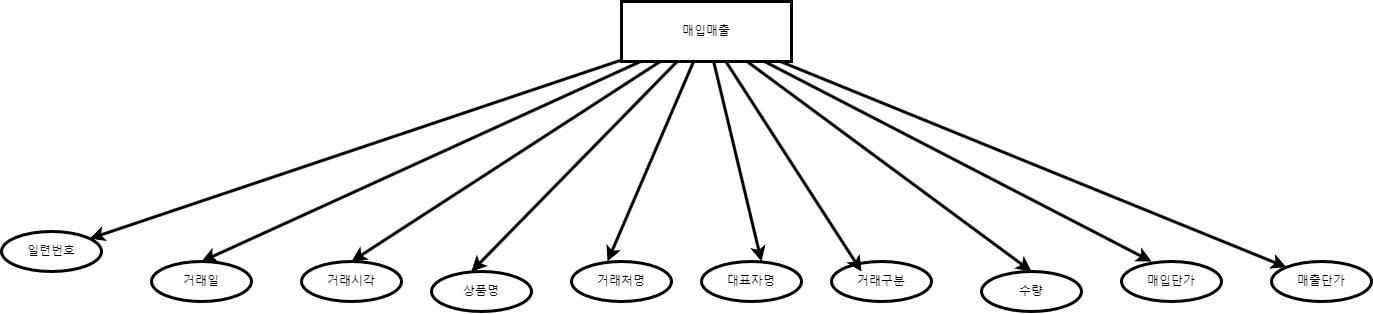

The diagram above was exported from draw.io. Its source (the exported page's mxGraphModel, read from the mxfile embedded in the PNG):
<mxGraphModel dx="2272" dy="568" grid="1" gridSize="10" guides="1" tooltips="1" connect="1" arrows="1" fold="1" page="1" pageScale="1" pageWidth="1169" pageHeight="1654" math="0" shadow="0">
  <root>
    <mxCell id="0" />
    <mxCell id="1" parent="0" />
    <mxCell id="v3CEGaP3ykhIVbazzVwO-28" style="rounded=0;orthogonalLoop=1;jettySize=auto;html=1;strokeWidth=3;" edge="1" parent="1" source="v3CEGaP3ykhIVbazzVwO-15" target="v3CEGaP3ykhIVbazzVwO-17">
      <mxGeometry relative="1" as="geometry" />
    </mxCell>
    <mxCell id="v3CEGaP3ykhIVbazzVwO-29" style="rounded=0;orthogonalLoop=1;jettySize=auto;html=1;entryX=0.5;entryY=0;entryDx=0;entryDy=0;strokeWidth=3;" edge="1" parent="1" source="v3CEGaP3ykhIVbazzVwO-15" target="v3CEGaP3ykhIVbazzVwO-18">
      <mxGeometry relative="1" as="geometry" />
    </mxCell>
    <mxCell id="v3CEGaP3ykhIVbazzVwO-30" style="rounded=0;orthogonalLoop=1;jettySize=auto;html=1;entryX=0.5;entryY=0;entryDx=0;entryDy=0;strokeWidth=3;" edge="1" parent="1" source="v3CEGaP3ykhIVbazzVwO-15" target="v3CEGaP3ykhIVbazzVwO-19">
      <mxGeometry relative="1" as="geometry" />
    </mxCell>
    <mxCell id="v3CEGaP3ykhIVbazzVwO-35" style="rounded=0;orthogonalLoop=1;jettySize=auto;html=1;entryX=0.5;entryY=0;entryDx=0;entryDy=0;strokeWidth=3;" edge="1" parent="1" source="v3CEGaP3ykhIVbazzVwO-15" target="v3CEGaP3ykhIVbazzVwO-24">
      <mxGeometry relative="1" as="geometry" />
    </mxCell>
    <mxCell id="v3CEGaP3ykhIVbazzVwO-37" style="rounded=0;orthogonalLoop=1;jettySize=auto;html=1;strokeWidth=3;" edge="1" parent="1" source="v3CEGaP3ykhIVbazzVwO-15" target="v3CEGaP3ykhIVbazzVwO-26">
      <mxGeometry relative="1" as="geometry" />
    </mxCell>
    <mxCell id="v3CEGaP3ykhIVbazzVwO-15" value="매입매출" style="whiteSpace=wrap;html=1;align=center;strokeWidth=3;" vertex="1" parent="1">
      <mxGeometry x="530" y="50" width="170" height="60" as="geometry" />
    </mxCell>
    <mxCell id="v3CEGaP3ykhIVbazzVwO-17" value="일련번호" style="ellipse;whiteSpace=wrap;html=1;align=center;strokeWidth=3;" vertex="1" parent="1">
      <mxGeometry x="-90" y="280" width="100" height="40" as="geometry" />
    </mxCell>
    <mxCell id="v3CEGaP3ykhIVbazzVwO-18" value="거래일" style="ellipse;whiteSpace=wrap;html=1;align=center;strokeWidth=3;" vertex="1" parent="1">
      <mxGeometry x="60" y="310" width="100" height="40" as="geometry" />
    </mxCell>
    <mxCell id="v3CEGaP3ykhIVbazzVwO-19" value="거래시각" style="ellipse;whiteSpace=wrap;html=1;align=center;strokeWidth=3;" vertex="1" parent="1">
      <mxGeometry x="210" y="310" width="100" height="40" as="geometry" />
    </mxCell>
    <mxCell id="v3CEGaP3ykhIVbazzVwO-20" value="상품명" style="ellipse;whiteSpace=wrap;html=1;align=center;strokeWidth=3;" vertex="1" parent="1">
      <mxGeometry x="340" y="320" width="100" height="40" as="geometry" />
    </mxCell>
    <mxCell id="v3CEGaP3ykhIVbazzVwO-21" value="거래처명" style="ellipse;whiteSpace=wrap;html=1;align=center;strokeWidth=3;" vertex="1" parent="1">
      <mxGeometry x="480" y="310" width="100" height="40" as="geometry" />
    </mxCell>
    <mxCell id="v3CEGaP3ykhIVbazzVwO-22" value="대표자명" style="ellipse;whiteSpace=wrap;html=1;align=center;strokeWidth=3;" vertex="1" parent="1">
      <mxGeometry x="610" y="310" width="100" height="40" as="geometry" />
    </mxCell>
    <mxCell id="v3CEGaP3ykhIVbazzVwO-23" value="거래구분" style="ellipse;whiteSpace=wrap;html=1;align=center;strokeWidth=3;" vertex="1" parent="1">
      <mxGeometry x="740" y="310" width="100" height="40" as="geometry" />
    </mxCell>
    <mxCell id="v3CEGaP3ykhIVbazzVwO-24" value="수량" style="ellipse;whiteSpace=wrap;html=1;align=center;strokeWidth=3;" vertex="1" parent="1">
      <mxGeometry x="890" y="320" width="100" height="40" as="geometry" />
    </mxCell>
    <mxCell id="v3CEGaP3ykhIVbazzVwO-25" value="매입단가" style="ellipse;whiteSpace=wrap;html=1;align=center;strokeWidth=3;" vertex="1" parent="1">
      <mxGeometry x="1030" y="310" width="100" height="40" as="geometry" />
    </mxCell>
    <mxCell id="v3CEGaP3ykhIVbazzVwO-26" value="매출단가" style="ellipse;whiteSpace=wrap;html=1;align=center;strokeWidth=3;" vertex="1" parent="1">
      <mxGeometry x="1180" y="310" width="100" height="40" as="geometry" />
    </mxCell>
    <mxCell id="v3CEGaP3ykhIVbazzVwO-31" style="rounded=0;orthogonalLoop=1;jettySize=auto;html=1;entryX=0.4;entryY=0;entryDx=0;entryDy=0;entryPerimeter=0;strokeWidth=3;" edge="1" parent="1" source="v3CEGaP3ykhIVbazzVwO-15" target="v3CEGaP3ykhIVbazzVwO-20">
      <mxGeometry relative="1" as="geometry" />
    </mxCell>
    <mxCell id="v3CEGaP3ykhIVbazzVwO-32" style="rounded=0;orthogonalLoop=1;jettySize=auto;html=1;entryX=0.36;entryY=0;entryDx=0;entryDy=0;entryPerimeter=0;strokeWidth=3;" edge="1" parent="1" source="v3CEGaP3ykhIVbazzVwO-15" target="v3CEGaP3ykhIVbazzVwO-21">
      <mxGeometry relative="1" as="geometry" />
    </mxCell>
    <mxCell id="v3CEGaP3ykhIVbazzVwO-33" style="rounded=0;orthogonalLoop=1;jettySize=auto;html=1;entryX=0.6;entryY=0;entryDx=0;entryDy=0;entryPerimeter=0;strokeWidth=3;" edge="1" parent="1" source="v3CEGaP3ykhIVbazzVwO-15" target="v3CEGaP3ykhIVbazzVwO-22">
      <mxGeometry relative="1" as="geometry" />
    </mxCell>
    <mxCell id="v3CEGaP3ykhIVbazzVwO-34" style="rounded=0;orthogonalLoop=1;jettySize=auto;html=1;entryX=0.3;entryY=0.25;entryDx=0;entryDy=0;entryPerimeter=0;strokeWidth=3;" edge="1" parent="1" source="v3CEGaP3ykhIVbazzVwO-15" target="v3CEGaP3ykhIVbazzVwO-23">
      <mxGeometry relative="1" as="geometry" />
    </mxCell>
    <mxCell id="v3CEGaP3ykhIVbazzVwO-36" style="rounded=0;orthogonalLoop=1;jettySize=auto;html=1;entryX=0.3;entryY=0;entryDx=0;entryDy=0;entryPerimeter=0;strokeWidth=3;" edge="1" parent="1" source="v3CEGaP3ykhIVbazzVwO-15" target="v3CEGaP3ykhIVbazzVwO-25">
      <mxGeometry relative="1" as="geometry" />
    </mxCell>
  </root>
</mxGraphModel>